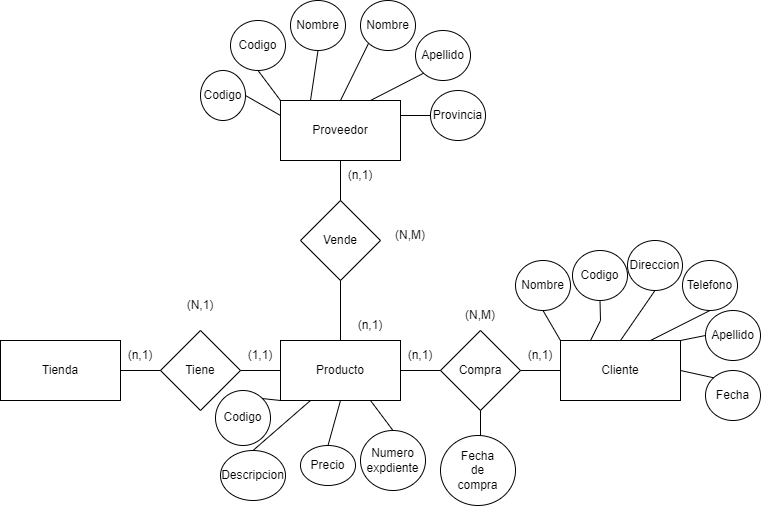

The diagram above was exported from draw.io. Its source (the exported page's mxGraphModel, read from the mxfile embedded in the PNG):
<mxGraphModel dx="1155" dy="662" grid="1" gridSize="10" guides="1" tooltips="1" connect="1" arrows="1" fold="1" page="1" pageScale="1" pageWidth="827" pageHeight="1169" math="0" shadow="0">
  <root>
    <mxCell id="0" />
    <mxCell id="1" parent="0" />
    <mxCell id="c9fMF89wJ7rhmpXd9Flb-1" value="Tienda" style="rounded=0;whiteSpace=wrap;html=1;" parent="1" vertex="1">
      <mxGeometry x="50" y="470" width="120" height="60" as="geometry" />
    </mxCell>
    <mxCell id="c9fMF89wJ7rhmpXd9Flb-2" value="Tiene" style="rhombus;whiteSpace=wrap;html=1;" parent="1" vertex="1">
      <mxGeometry x="210" y="460" width="80" height="80" as="geometry" />
    </mxCell>
    <mxCell id="c9fMF89wJ7rhmpXd9Flb-3" value="Producto" style="rounded=0;whiteSpace=wrap;html=1;" parent="1" vertex="1">
      <mxGeometry x="330" y="470" width="120" height="60" as="geometry" />
    </mxCell>
    <mxCell id="c9fMF89wJ7rhmpXd9Flb-4" value="Cliente" style="rounded=0;whiteSpace=wrap;html=1;" parent="1" vertex="1">
      <mxGeometry x="610" y="470" width="120" height="60" as="geometry" />
    </mxCell>
    <mxCell id="c9fMF89wJ7rhmpXd9Flb-5" value="Compra" style="rhombus;whiteSpace=wrap;html=1;" parent="1" vertex="1">
      <mxGeometry x="490" y="460" width="80" height="80" as="geometry" />
    </mxCell>
    <mxCell id="c9fMF89wJ7rhmpXd9Flb-6" value="Vende" style="rhombus;whiteSpace=wrap;html=1;" parent="1" vertex="1">
      <mxGeometry x="350" y="330" width="80" height="80" as="geometry" />
    </mxCell>
    <mxCell id="c9fMF89wJ7rhmpXd9Flb-8" value="Proveedor" style="rounded=0;whiteSpace=wrap;html=1;" parent="1" vertex="1">
      <mxGeometry x="330" y="230" width="120" height="60" as="geometry" />
    </mxCell>
    <mxCell id="c9fMF89wJ7rhmpXd9Flb-9" value="" style="endArrow=none;html=1;rounded=0;exitX=1;exitY=0.5;exitDx=0;exitDy=0;entryX=0;entryY=0.5;entryDx=0;entryDy=0;" parent="1" source="c9fMF89wJ7rhmpXd9Flb-1" target="c9fMF89wJ7rhmpXd9Flb-2" edge="1">
      <mxGeometry width="50" height="50" relative="1" as="geometry">
        <mxPoint x="380" y="450" as="sourcePoint" />
        <mxPoint x="430" y="400" as="targetPoint" />
      </mxGeometry>
    </mxCell>
    <mxCell id="c9fMF89wJ7rhmpXd9Flb-10" value="" style="endArrow=none;html=1;rounded=0;entryX=0.5;entryY=1;entryDx=0;entryDy=0;" parent="1" target="c9fMF89wJ7rhmpXd9Flb-5" edge="1">
      <mxGeometry width="50" height="50" relative="1" as="geometry">
        <mxPoint x="530" y="570" as="sourcePoint" />
        <mxPoint x="610" y="600" as="targetPoint" />
      </mxGeometry>
    </mxCell>
    <mxCell id="c9fMF89wJ7rhmpXd9Flb-11" value="" style="endArrow=none;html=1;rounded=0;entryX=0.5;entryY=1;entryDx=0;entryDy=0;exitX=0.5;exitY=0;exitDx=0;exitDy=0;" parent="1" source="c9fMF89wJ7rhmpXd9Flb-3" target="c9fMF89wJ7rhmpXd9Flb-6" edge="1">
      <mxGeometry width="50" height="50" relative="1" as="geometry">
        <mxPoint x="610" y="400" as="sourcePoint" />
        <mxPoint x="530" y="390" as="targetPoint" />
      </mxGeometry>
    </mxCell>
    <mxCell id="c9fMF89wJ7rhmpXd9Flb-12" value="" style="endArrow=none;html=1;rounded=0;entryX=0.5;entryY=1;entryDx=0;entryDy=0;exitX=0.5;exitY=0;exitDx=0;exitDy=0;" parent="1" source="c9fMF89wJ7rhmpXd9Flb-6" target="c9fMF89wJ7rhmpXd9Flb-8" edge="1">
      <mxGeometry width="50" height="50" relative="1" as="geometry">
        <mxPoint x="490" y="380" as="sourcePoint" />
        <mxPoint x="500" y="220" as="targetPoint" />
      </mxGeometry>
    </mxCell>
    <mxCell id="c9fMF89wJ7rhmpXd9Flb-13" value="" style="endArrow=none;html=1;rounded=0;entryX=0;entryY=0.5;entryDx=0;entryDy=0;exitX=1;exitY=0.5;exitDx=0;exitDy=0;" parent="1" source="c9fMF89wJ7rhmpXd9Flb-5" target="c9fMF89wJ7rhmpXd9Flb-4" edge="1">
      <mxGeometry width="50" height="50" relative="1" as="geometry">
        <mxPoint x="380" y="450" as="sourcePoint" />
        <mxPoint x="430" y="400" as="targetPoint" />
      </mxGeometry>
    </mxCell>
    <mxCell id="c9fMF89wJ7rhmpXd9Flb-14" value="" style="endArrow=none;html=1;rounded=0;exitX=0;exitY=0.5;exitDx=0;exitDy=0;entryX=1;entryY=0.5;entryDx=0;entryDy=0;" parent="1" source="c9fMF89wJ7rhmpXd9Flb-5" target="c9fMF89wJ7rhmpXd9Flb-3" edge="1">
      <mxGeometry width="50" height="50" relative="1" as="geometry">
        <mxPoint x="380" y="450" as="sourcePoint" />
        <mxPoint x="430" y="400" as="targetPoint" />
      </mxGeometry>
    </mxCell>
    <mxCell id="c9fMF89wJ7rhmpXd9Flb-15" value="" style="endArrow=none;html=1;rounded=0;entryX=0;entryY=0.5;entryDx=0;entryDy=0;exitX=1;exitY=0.5;exitDx=0;exitDy=0;" parent="1" source="c9fMF89wJ7rhmpXd9Flb-2" target="c9fMF89wJ7rhmpXd9Flb-3" edge="1">
      <mxGeometry width="50" height="50" relative="1" as="geometry">
        <mxPoint x="270" y="580" as="sourcePoint" />
        <mxPoint x="320" y="530" as="targetPoint" />
      </mxGeometry>
    </mxCell>
    <mxCell id="c9fMF89wJ7rhmpXd9Flb-16" value="&lt;div&gt;Fecha &lt;br&gt;&lt;/div&gt;&lt;div&gt;de &lt;br&gt;&lt;/div&gt;&lt;div&gt;compra&lt;br&gt;&lt;/div&gt;" style="ellipse;whiteSpace=wrap;html=1;" parent="1" vertex="1">
      <mxGeometry x="490" y="565" width="75" height="70" as="geometry" />
    </mxCell>
    <mxCell id="c9fMF89wJ7rhmpXd9Flb-17" value="Codigo" style="ellipse;whiteSpace=wrap;html=1;" parent="1" vertex="1">
      <mxGeometry x="250" y="200" width="45" height="50" as="geometry" />
    </mxCell>
    <mxCell id="c9fMF89wJ7rhmpXd9Flb-18" value="Codigo" style="ellipse;whiteSpace=wrap;html=1;" parent="1" vertex="1">
      <mxGeometry x="280" y="150" width="55" height="50" as="geometry" />
    </mxCell>
    <mxCell id="c9fMF89wJ7rhmpXd9Flb-19" value="Nombre" style="ellipse;whiteSpace=wrap;html=1;" parent="1" vertex="1">
      <mxGeometry x="340" y="130" width="55" height="50" as="geometry" />
    </mxCell>
    <mxCell id="c9fMF89wJ7rhmpXd9Flb-20" value="Precio" style="ellipse;whiteSpace=wrap;html=1;" parent="1" vertex="1">
      <mxGeometry x="350" y="575" width="55" height="40" as="geometry" />
    </mxCell>
    <mxCell id="c9fMF89wJ7rhmpXd9Flb-21" value="&lt;div&gt;Numero&lt;/div&gt;&lt;div&gt;expdiente&lt;/div&gt;" style="ellipse;whiteSpace=wrap;html=1;" parent="1" vertex="1">
      <mxGeometry x="410" y="560" width="65" height="60" as="geometry" />
    </mxCell>
    <mxCell id="c9fMF89wJ7rhmpXd9Flb-23" value="Descripcion" style="ellipse;whiteSpace=wrap;html=1;" parent="1" vertex="1">
      <mxGeometry x="270" y="580" width="65" height="50" as="geometry" />
    </mxCell>
    <mxCell id="c9fMF89wJ7rhmpXd9Flb-24" value="Codigo" style="ellipse;whiteSpace=wrap;html=1;" parent="1" vertex="1">
      <mxGeometry x="265" y="520" width="55" height="55" as="geometry" />
    </mxCell>
    <mxCell id="c9fMF89wJ7rhmpXd9Flb-27" value="Nombre" style="ellipse;whiteSpace=wrap;html=1;" parent="1" vertex="1">
      <mxGeometry x="565" y="390" width="55" height="50" as="geometry" />
    </mxCell>
    <mxCell id="c9fMF89wJ7rhmpXd9Flb-28" value="Nombre" style="ellipse;whiteSpace=wrap;html=1;" parent="1" vertex="1">
      <mxGeometry x="410" y="130" width="55" height="50" as="geometry" />
    </mxCell>
    <mxCell id="c9fMF89wJ7rhmpXd9Flb-29" value="Apellido" style="ellipse;whiteSpace=wrap;html=1;" parent="1" vertex="1">
      <mxGeometry x="465" y="160" width="55" height="50" as="geometry" />
    </mxCell>
    <mxCell id="c9fMF89wJ7rhmpXd9Flb-30" value="Provincia" style="ellipse;whiteSpace=wrap;html=1;" parent="1" vertex="1">
      <mxGeometry x="480" y="220" width="55" height="50" as="geometry" />
    </mxCell>
    <mxCell id="c9fMF89wJ7rhmpXd9Flb-32" value="" style="endArrow=none;html=1;rounded=0;entryX=0.5;entryY=1;entryDx=0;entryDy=0;exitX=0.25;exitY=0;exitDx=0;exitDy=0;" parent="1" source="c9fMF89wJ7rhmpXd9Flb-4" target="c9fMF89wJ7rhmpXd9Flb-43" edge="1">
      <mxGeometry width="50" height="50" relative="1" as="geometry">
        <mxPoint x="482.5" y="380" as="sourcePoint" />
        <mxPoint x="532.5" y="330" as="targetPoint" />
        <Array as="points">
          <mxPoint x="650" y="450" />
        </Array>
      </mxGeometry>
    </mxCell>
    <mxCell id="c9fMF89wJ7rhmpXd9Flb-33" value="" style="endArrow=none;html=1;rounded=0;entryX=0.5;entryY=1;entryDx=0;entryDy=0;exitX=0.5;exitY=0;exitDx=0;exitDy=0;" parent="1" source="c9fMF89wJ7rhmpXd9Flb-4" target="c9fMF89wJ7rhmpXd9Flb-46" edge="1">
      <mxGeometry width="50" height="50" relative="1" as="geometry">
        <mxPoint x="502.5" y="410" as="sourcePoint" />
        <mxPoint x="552.5" y="360" as="targetPoint" />
      </mxGeometry>
    </mxCell>
    <mxCell id="c9fMF89wJ7rhmpXd9Flb-34" value="" style="endArrow=none;html=1;rounded=0;exitX=0;exitY=0;exitDx=0;exitDy=0;entryX=0.5;entryY=1;entryDx=0;entryDy=0;" parent="1" source="c9fMF89wJ7rhmpXd9Flb-4" target="c9fMF89wJ7rhmpXd9Flb-27" edge="1">
      <mxGeometry width="50" height="50" relative="1" as="geometry">
        <mxPoint x="530" y="450" as="sourcePoint" />
        <mxPoint x="580" y="450" as="targetPoint" />
      </mxGeometry>
    </mxCell>
    <mxCell id="c9fMF89wJ7rhmpXd9Flb-35" value="" style="endArrow=none;html=1;rounded=0;entryX=0;entryY=0.5;entryDx=0;entryDy=0;exitX=1;exitY=0.25;exitDx=0;exitDy=0;" parent="1" source="c9fMF89wJ7rhmpXd9Flb-8" target="c9fMF89wJ7rhmpXd9Flb-30" edge="1">
      <mxGeometry width="50" height="50" relative="1" as="geometry">
        <mxPoint x="400" y="460" as="sourcePoint" />
        <mxPoint x="450" y="410" as="targetPoint" />
      </mxGeometry>
    </mxCell>
    <mxCell id="c9fMF89wJ7rhmpXd9Flb-36" value="" style="endArrow=none;html=1;rounded=0;entryX=0;entryY=1;entryDx=0;entryDy=0;exitX=0.75;exitY=0;exitDx=0;exitDy=0;" parent="1" source="c9fMF89wJ7rhmpXd9Flb-8" target="c9fMF89wJ7rhmpXd9Flb-29" edge="1">
      <mxGeometry width="50" height="50" relative="1" as="geometry">
        <mxPoint x="400" y="460" as="sourcePoint" />
        <mxPoint x="450" y="410" as="targetPoint" />
      </mxGeometry>
    </mxCell>
    <mxCell id="c9fMF89wJ7rhmpXd9Flb-37" value="" style="endArrow=none;html=1;rounded=0;entryX=0;entryY=1;entryDx=0;entryDy=0;exitX=0.5;exitY=0;exitDx=0;exitDy=0;" parent="1" source="c9fMF89wJ7rhmpXd9Flb-8" target="c9fMF89wJ7rhmpXd9Flb-28" edge="1">
      <mxGeometry width="50" height="50" relative="1" as="geometry">
        <mxPoint x="400" y="460" as="sourcePoint" />
        <mxPoint x="450" y="410" as="targetPoint" />
      </mxGeometry>
    </mxCell>
    <mxCell id="c9fMF89wJ7rhmpXd9Flb-38" value="" style="endArrow=none;html=1;rounded=0;entryX=0.5;entryY=1;entryDx=0;entryDy=0;exitX=0.25;exitY=0;exitDx=0;exitDy=0;" parent="1" source="c9fMF89wJ7rhmpXd9Flb-8" target="c9fMF89wJ7rhmpXd9Flb-19" edge="1">
      <mxGeometry width="50" height="50" relative="1" as="geometry">
        <mxPoint x="400" y="460" as="sourcePoint" />
        <mxPoint x="450" y="410" as="targetPoint" />
      </mxGeometry>
    </mxCell>
    <mxCell id="c9fMF89wJ7rhmpXd9Flb-39" value="" style="endArrow=none;html=1;rounded=0;entryX=0.5;entryY=1;entryDx=0;entryDy=0;exitX=0;exitY=0;exitDx=0;exitDy=0;" parent="1" source="c9fMF89wJ7rhmpXd9Flb-8" target="c9fMF89wJ7rhmpXd9Flb-18" edge="1">
      <mxGeometry width="50" height="50" relative="1" as="geometry">
        <mxPoint x="400" y="460" as="sourcePoint" />
        <mxPoint x="450" y="410" as="targetPoint" />
      </mxGeometry>
    </mxCell>
    <mxCell id="c9fMF89wJ7rhmpXd9Flb-40" value="" style="endArrow=none;html=1;rounded=0;entryX=1;entryY=0.5;entryDx=0;entryDy=0;exitX=0;exitY=0.25;exitDx=0;exitDy=0;" parent="1" source="c9fMF89wJ7rhmpXd9Flb-8" target="c9fMF89wJ7rhmpXd9Flb-17" edge="1">
      <mxGeometry width="50" height="50" relative="1" as="geometry">
        <mxPoint x="400" y="460" as="sourcePoint" />
        <mxPoint x="450" y="410" as="targetPoint" />
      </mxGeometry>
    </mxCell>
    <mxCell id="c9fMF89wJ7rhmpXd9Flb-43" value="Codigo" style="ellipse;whiteSpace=wrap;html=1;" parent="1" vertex="1">
      <mxGeometry x="622" y="380" width="55" height="50" as="geometry" />
    </mxCell>
    <mxCell id="c9fMF89wJ7rhmpXd9Flb-44" value="Telefono" style="ellipse;whiteSpace=wrap;html=1;" parent="1" vertex="1">
      <mxGeometry x="732" y="390" width="55" height="50" as="geometry" />
    </mxCell>
    <mxCell id="c9fMF89wJ7rhmpXd9Flb-45" value="Apellido" style="ellipse;whiteSpace=wrap;html=1;" parent="1" vertex="1">
      <mxGeometry x="755" y="440" width="55" height="50" as="geometry" />
    </mxCell>
    <mxCell id="c9fMF89wJ7rhmpXd9Flb-46" value="Direccion" style="ellipse;whiteSpace=wrap;html=1;" parent="1" vertex="1">
      <mxGeometry x="677" y="370" width="55" height="50" as="geometry" />
    </mxCell>
    <mxCell id="c9fMF89wJ7rhmpXd9Flb-48" value="Fecha" style="ellipse;whiteSpace=wrap;html=1;" parent="1" vertex="1">
      <mxGeometry x="755" y="500" width="55" height="50" as="geometry" />
    </mxCell>
    <mxCell id="c9fMF89wJ7rhmpXd9Flb-49" value="" style="endArrow=none;html=1;rounded=0;exitX=0;exitY=0;exitDx=0;exitDy=0;entryX=1;entryY=0.5;entryDx=0;entryDy=0;" parent="1" source="c9fMF89wJ7rhmpXd9Flb-48" target="c9fMF89wJ7rhmpXd9Flb-4" edge="1">
      <mxGeometry width="50" height="50" relative="1" as="geometry">
        <mxPoint x="520" y="460" as="sourcePoint" />
        <mxPoint x="570" y="410" as="targetPoint" />
      </mxGeometry>
    </mxCell>
    <mxCell id="c9fMF89wJ7rhmpXd9Flb-50" value="" style="endArrow=none;html=1;rounded=0;exitX=0;exitY=0.5;exitDx=0;exitDy=0;entryX=1;entryY=0;entryDx=0;entryDy=0;" parent="1" source="c9fMF89wJ7rhmpXd9Flb-45" target="c9fMF89wJ7rhmpXd9Flb-4" edge="1">
      <mxGeometry width="50" height="50" relative="1" as="geometry">
        <mxPoint x="520" y="460" as="sourcePoint" />
        <mxPoint x="570" y="410" as="targetPoint" />
      </mxGeometry>
    </mxCell>
    <mxCell id="c9fMF89wJ7rhmpXd9Flb-51" value="" style="endArrow=none;html=1;rounded=0;entryX=0.5;entryY=1;entryDx=0;entryDy=0;exitX=0.75;exitY=0;exitDx=0;exitDy=0;" parent="1" source="c9fMF89wJ7rhmpXd9Flb-4" target="c9fMF89wJ7rhmpXd9Flb-44" edge="1">
      <mxGeometry width="50" height="50" relative="1" as="geometry">
        <mxPoint x="520" y="460" as="sourcePoint" />
        <mxPoint x="570" y="410" as="targetPoint" />
      </mxGeometry>
    </mxCell>
    <mxCell id="c9fMF89wJ7rhmpXd9Flb-55" value="" style="endArrow=none;html=1;rounded=0;exitX=0.5;exitY=0;exitDx=0;exitDy=0;entryX=0.25;entryY=1;entryDx=0;entryDy=0;" parent="1" source="c9fMF89wJ7rhmpXd9Flb-23" target="c9fMF89wJ7rhmpXd9Flb-3" edge="1">
      <mxGeometry width="50" height="50" relative="1" as="geometry">
        <mxPoint x="350" y="460" as="sourcePoint" />
        <mxPoint x="400" y="410" as="targetPoint" />
      </mxGeometry>
    </mxCell>
    <mxCell id="c9fMF89wJ7rhmpXd9Flb-56" value="" style="endArrow=none;html=1;rounded=0;exitX=1;exitY=0;exitDx=0;exitDy=0;entryX=0;entryY=1;entryDx=0;entryDy=0;" parent="1" source="c9fMF89wJ7rhmpXd9Flb-24" target="c9fMF89wJ7rhmpXd9Flb-3" edge="1">
      <mxGeometry width="50" height="50" relative="1" as="geometry">
        <mxPoint x="350" y="460" as="sourcePoint" />
        <mxPoint x="400" y="410" as="targetPoint" />
      </mxGeometry>
    </mxCell>
    <mxCell id="c9fMF89wJ7rhmpXd9Flb-59" value="" style="endArrow=none;html=1;rounded=0;exitX=0.5;exitY=0;exitDx=0;exitDy=0;entryX=0.5;entryY=1;entryDx=0;entryDy=0;" parent="1" source="c9fMF89wJ7rhmpXd9Flb-20" target="c9fMF89wJ7rhmpXd9Flb-3" edge="1">
      <mxGeometry width="50" height="50" relative="1" as="geometry">
        <mxPoint x="350" y="460" as="sourcePoint" />
        <mxPoint x="400" y="410" as="targetPoint" />
      </mxGeometry>
    </mxCell>
    <mxCell id="c9fMF89wJ7rhmpXd9Flb-60" value="" style="endArrow=none;html=1;rounded=0;entryX=0.5;entryY=0;entryDx=0;entryDy=0;exitX=0.75;exitY=1;exitDx=0;exitDy=0;" parent="1" source="c9fMF89wJ7rhmpXd9Flb-3" target="c9fMF89wJ7rhmpXd9Flb-21" edge="1">
      <mxGeometry width="50" height="50" relative="1" as="geometry">
        <mxPoint x="350" y="460" as="sourcePoint" />
        <mxPoint x="400" y="410" as="targetPoint" />
      </mxGeometry>
    </mxCell>
    <mxCell id="c9fMF89wJ7rhmpXd9Flb-61" value="(N,1)" style="text;html=1;strokeColor=none;fillColor=none;align=center;verticalAlign=middle;whiteSpace=wrap;rounded=0;" parent="1" vertex="1">
      <mxGeometry x="220" y="420" width="60" height="30" as="geometry" />
    </mxCell>
    <mxCell id="c9fMF89wJ7rhmpXd9Flb-62" value="(N,M)" style="text;html=1;strokeColor=none;fillColor=none;align=center;verticalAlign=middle;whiteSpace=wrap;rounded=0;" parent="1" vertex="1">
      <mxGeometry x="500" y="430" width="60" height="30" as="geometry" />
    </mxCell>
    <mxCell id="c9fMF89wJ7rhmpXd9Flb-63" value="(1,1)" style="text;html=1;strokeColor=none;fillColor=none;align=center;verticalAlign=middle;whiteSpace=wrap;rounded=0;" parent="1" vertex="1">
      <mxGeometry x="280" y="470" width="60" height="30" as="geometry" />
    </mxCell>
    <mxCell id="c9fMF89wJ7rhmpXd9Flb-64" value="(n,1)" style="text;html=1;strokeColor=none;fillColor=none;align=center;verticalAlign=middle;whiteSpace=wrap;rounded=0;" parent="1" vertex="1">
      <mxGeometry x="160" y="470" width="60" height="30" as="geometry" />
    </mxCell>
    <mxCell id="c9fMF89wJ7rhmpXd9Flb-65" value="(N,M)" style="text;html=1;strokeColor=none;fillColor=none;align=center;verticalAlign=middle;whiteSpace=wrap;rounded=0;" parent="1" vertex="1">
      <mxGeometry x="430" y="350" width="60" height="30" as="geometry" />
    </mxCell>
    <mxCell id="c9fMF89wJ7rhmpXd9Flb-66" value="(n,1)" style="text;html=1;strokeColor=none;fillColor=none;align=center;verticalAlign=middle;whiteSpace=wrap;rounded=0;" parent="1" vertex="1">
      <mxGeometry x="390" y="440" width="60" height="30" as="geometry" />
    </mxCell>
    <mxCell id="c9fMF89wJ7rhmpXd9Flb-67" value="(n,1)" style="text;html=1;strokeColor=none;fillColor=none;align=center;verticalAlign=middle;whiteSpace=wrap;rounded=0;" parent="1" vertex="1">
      <mxGeometry x="380" y="290" width="60" height="30" as="geometry" />
    </mxCell>
    <mxCell id="c9fMF89wJ7rhmpXd9Flb-68" value="(n,1)" style="text;html=1;strokeColor=none;fillColor=none;align=center;verticalAlign=middle;whiteSpace=wrap;rounded=0;" parent="1" vertex="1">
      <mxGeometry x="440" y="470" width="60" height="30" as="geometry" />
    </mxCell>
    <mxCell id="c9fMF89wJ7rhmpXd9Flb-69" value="(n,1)" style="text;html=1;strokeColor=none;fillColor=none;align=center;verticalAlign=middle;whiteSpace=wrap;rounded=0;" parent="1" vertex="1">
      <mxGeometry x="560" y="470" width="60" height="30" as="geometry" />
    </mxCell>
  </root>
</mxGraphModel>